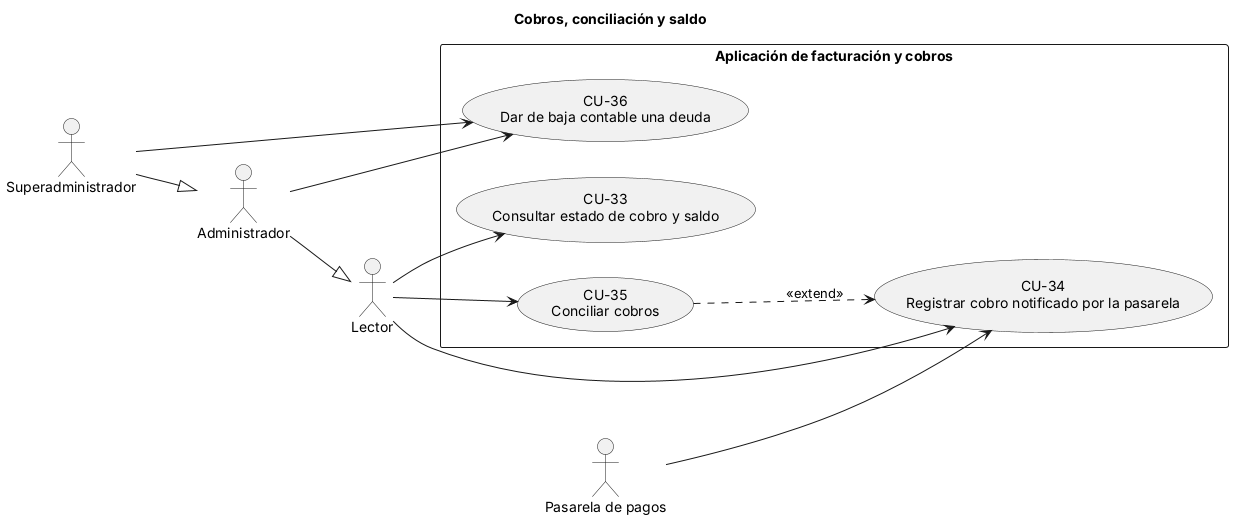

The diagram above was rendered by PlantUML. Its source (embedded in the PNG):
@startuml
' Diagrama unificado v10.3 - Cobros, conciliación y saldo (CU-XX = especificación en el .md)
title Cobros, conciliación y saldo
left to right direction
skinparam packageStyle rectangle

actor "Lector" as Lector
actor "Administrador" as Admin
actor "Superadministrador" as Super
actor "Pasarela de pagos" as Pasarela
Admin --|> Lector
Super --|> Admin

rectangle "Aplicación de facturación y cobros" {
  usecase "CU-33\nConsultar estado de cobro y saldo" as CU33
  usecase "CU-34\nRegistrar cobro notificado por la pasarela" as CU34
  usecase "CU-35\nConciliar cobros" as CU35
  usecase "CU-36\nDar de baja contable una deuda" as CU36
}
Lector --> CU33
Pasarela --> CU34
Lector --> CU34
Lector --> CU35
Admin --> CU36
Super --> CU36
CU35 ..> CU34 : <<extend>>
@enduml